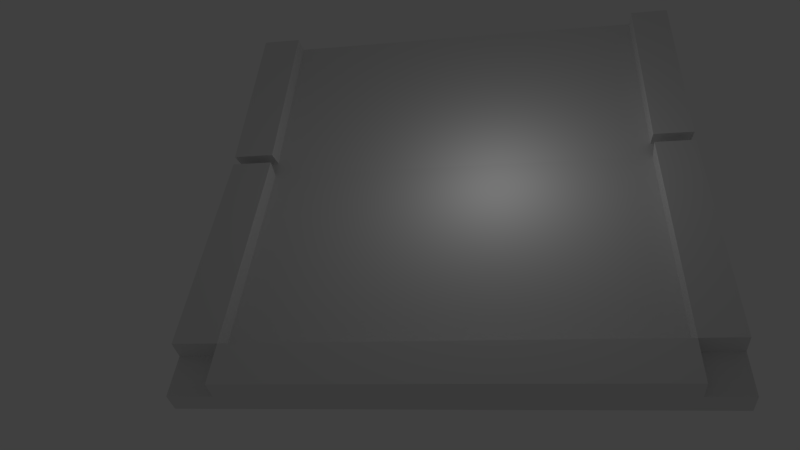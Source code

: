 # Source: ramp_floor.blend  (saved by Blender 2.76.0; exported with 4.5.12 LTS)
import bpy
from mathutils import Matrix  # noqa: F401  (used for matrix-valued properties, if any)

bpy.ops.wm.read_factory_settings(use_empty=True)
scene = bpy.context.scene
scene.name = 'Scene'

# ---- collections
col_collection_1 = bpy.data.collections.new('Collection 1'); scene.collection.children.link(col_collection_1)

# ---- materials (node trees are filled in below, after node groups)
mat_texture = bpy.data.materials.new('texture')
mat_texture.alpha_threshold = 0.0
mat_texture.use_transparent_shadow = False
mat_texture.roughness = 0.5
mat_texture.specular_intensity = 0.0
mat_texture.line_color = (0.0, 0.0, 0.0, 1.0)

# ---- material node trees

# ---- world
world_world = bpy.data.worlds.new('World'); scene.world = world_world
world_world.color = (0.05088, 0.05088, 0.05088)
world_world.use_sun_shadow = False
world_world.sun_shadow_jitter_overblur = 0.0
world_world.cycles.sampling_method = 'MANUAL'
world_world.cycles.sample_map_resolution = 256

# ---- cameras
cam_camera = bpy.data.cameras.new('Camera')
cam_camera.clip_end = 300.0
cam_camera.lens = 35.0
cam_camera.sensor_width = 37.74
cam_camera.sensor_height = 18.0
cam_camera.ortho_scale = 7.314
cam_camera.dof.focus_distance = 0.0
cam_camera.dof.aperture_fstop = 128.0

# ---- lights
light_lamp = bpy.data.lights.new('Lamp', 'POINT')
light_lamp.transmission_factor = 0.0
light_lamp.cutoff_distance = 30.0
light_lamp.energy = 1000.0
light_lamp.shadow_buffer_clip_start = 1.001
light_lamp.shadow_soft_size = 0.1
light_lamp.shadow_maximum_resolution = 0.006
light_lamp.use_absolute_resolution = True
light_lamp.cycles.use_multiple_importance_sampling = False

# ---- meshes
me_cube = bpy.data.meshes.new('Cube')
me_cube.from_pydata([(27.23, 29.93, -2.764), (27.23, 5.181, -2.764), (-29.66, 5.181, -2.764), (-29.66, 29.93, -2.764), (27.23, 29.93, 2.236), (27.23, 5.181, -0.2697), (-29.66, 5.181, -0.2697), (-29.66, 29.93, 2.236), (27.23, -27.16, -2.764), (-29.66, -27.16, -2.764), (27.23, -27.16, -0.2698), (-29.66, -27.16, -0.2698), (-29.66, -22.34, -2.764), (-29.66, -22.34, -0.2698), (27.23, -22.34, -0.2698), (27.23, -22.34, -2.764), (22.56, 29.93, -2.764), (22.56, 5.181, -2.764), (22.56, 29.93, 2.236), (22.56, 5.181, -0.2697), (22.56, -27.16, -2.764), (22.56, -27.16, -0.2698), (22.56, -22.34, -0.2698), (22.56, -22.34, -2.764), (-24.63, 29.93, -2.764), (-24.63, 5.181, -2.764), (-24.63, 29.93, 2.236), (-24.63, 5.181, -0.2697), (-24.63, -27.16, -2.764), (-24.63, -27.16, -0.2698), (-24.63, -22.34, -2.764), (-24.63, -22.34, -0.2698), (-24.63, 5.181, 2.067), (-29.66, 5.181, 2.067), (-29.66, -22.34, 2.067), (27.23, 5.181, 2.067), (27.23, -22.34, 2.067), (22.56, -22.34, 2.067), (22.56, 5.181, 2.067), (-24.63, -22.34, 2.067), (22.56, -27.16, 2.067), (-24.63, -27.16, 2.067), (-29.66, 7.294, -0.05577), (-24.63, 7.294, -0.05577), (27.23, 7.294, -0.05577), (22.56, 7.294, -0.05577), (-24.63, 28.97, 4.593), (-29.66, 28.97, 4.593), (-29.66, 6.339, 2.301), (27.23, 28.97, 4.593), (22.56, 28.97, 4.593), (-24.63, 6.339, 2.301), (27.23, 6.339, 2.301), (22.56, 6.339, 2.301)], [], [(24, 25, 2, 3), (43, 42, 6, 27), (0, 4, 44, 5, 1), (13, 12, 9, 11), (2, 6, 42, 7, 3), (26, 24, 3, 7), (28, 29, 11, 9), (15, 14, 10, 8), (23, 15, 8, 20), (31, 13, 11, 29), (31, 27, 32, 39), (17, 1, 15, 23), (1, 5, 14, 15), (6, 2, 12, 13), (25, 17, 23, 30), (14, 5, 35, 36), (14, 22, 21, 10), (30, 23, 20, 28), (8, 10, 21, 20), (4, 0, 16, 18), (44, 45, 19, 5), (0, 1, 17, 16), (12, 30, 28, 9), (2, 25, 30, 12), (19, 27, 31, 22), (29, 21, 40, 41), (20, 21, 29, 28), (18, 16, 24, 26), (16, 17, 25, 24), (32, 33, 34, 39), (35, 38, 37, 36), (37, 39, 41, 40), (19, 22, 37, 38), (27, 6, 33, 32), (13, 31, 39, 34), (22, 31, 39, 37), (6, 13, 34, 33), (22, 14, 36, 37), (5, 19, 38, 35), (31, 29, 41, 39), (21, 22, 37, 40), (18, 45, 53, 50), (7, 42, 48, 47), (46, 47, 48, 51), (49, 50, 53, 52), (26, 7, 47, 46), (42, 43, 51, 48), (45, 44, 52, 53), (44, 4, 49, 52), (4, 18, 50, 49), (43, 26, 46, 51), (18, 26, 43, 27, 19, 45)])
_uv = me_cube.uv_layers.new(name='UVMap')
_uv.uv.foreach_set('vector', [0.4447, 0.596, 0.252, 0.596, 0.252, 0.5569, 0.4447, 0.5569, 0.5335, 0.23, 0.5781, 0.2418, 0.5756, 0.2551, 0.5318, 0.2495, 0.8895, 0.5569, 0.8895, 0.5958, 0.7133, 0.578, 0.6968, 0.5763, 0.6968, 0.5569, 0.4825, 0.6523, 0.4825, 0.6717, 0.445, 0.6717, 0.445, 0.6523, 0.6968, 0.6717, 0.6968, 0.6523, 0.7133, 0.6506, 0.8895, 0.6328, 0.8895, 0.6717, 0.5275, 0.06246, 0.5159, 0.01519, 0.559, 0.0001333, 0.574, 0.04294, 0.3959, 0.5422, 0.4001, 0.527, 0.4352, 0.5427, 0.4289, 0.5566, 0.4825, 0.5569, 0.4825, 0.5763, 0.445, 0.5763, 0.445, 0.5569, 0.03765, 0.9635, 0.03765, 0.9999, 0.0001334, 0.9999, 0.0001334, 0.9635, 0.4246, 0.4991, 0.4545, 0.5121, 0.4352, 0.5427, 0.4001, 0.527, 0.4105, 0.4653, 0.5318, 0.2495, 0.5399, 0.2676, 0.419, 0.481, 0.252, 0.9635, 0.252, 0.9999, 0.03765, 0.9999, 0.03765, 0.9635, 0.6968, 0.5569, 0.6968, 0.5763, 0.4825, 0.5763, 0.4825, 0.5569, 0.6968, 0.6523, 0.6968, 0.6717, 0.4825, 0.6717, 0.4825, 0.6523, 0.252, 0.596, 0.252, 0.9635, 0.03765, 0.9635, 0.03765, 0.596, 0.4825, 0.5763, 0.6968, 0.5763, 0.6968, 0.5945, 0.4825, 0.5945, 0.05569, 0.4402, 0.08534, 0.4419, 0.09986, 0.4728, 0.06165, 0.4781, 0.03765, 0.596, 0.03765, 0.9635, 0.0001334, 0.9635, 0.0001333, 0.596, 0.06488, 0.4969, 0.06165, 0.4781, 0.09986, 0.4728, 0.1002, 0.4909, 0.058, 0.03615, 0.07043, 0.00734, 0.09765, 0.01713, 0.08891, 0.05469, 0.005101, 0.2174, 0.05023, 0.2099, 0.05184, 0.2304, 0.007138, 0.2327, 0.4447, 0.9999, 0.252, 0.9999, 0.252, 0.9635, 0.4447, 0.9635, 0.03765, 0.5569, 0.03765, 0.596, 0.0001333, 0.596, 0.0001333, 0.5569, 0.252, 0.5569, 0.252, 0.596, 0.03765, 0.596, 0.03765, 0.5569, 0.05184, 0.2304, 0.5318, 0.2495, 0.4105, 0.4653, 0.1107, 0.4064, 0.4001, 0.527, 0.09986, 0.4728, 0.1116, 0.4564, 0.3937, 0.5133, 0.1002, 0.4909, 0.09986, 0.4728, 0.4001, 0.527, 0.3959, 0.5422, 0.08891, 0.05469, 0.09765, 0.01713, 0.5159, 0.01519, 0.5275, 0.06246, 0.4447, 0.9635, 0.252, 0.9635, 0.252, 0.596, 0.4447, 0.596, 0.5399, 0.2676, 0.5729, 0.2758, 0.4618, 0.4921, 0.419, 0.481, 0.006876, 0.2491, 0.03834, 0.251, 0.09623, 0.424, 0.0561, 0.4252, 0.09665, 0.4243, 0.4186, 0.4812, 0.3937, 0.5133, 0.1116, 0.4564, 0.05184, 0.2304, 0.1107, 0.4064, 0.09623, 0.424, 0.03834, 0.251, 0.5318, 0.2495, 0.5756, 0.2551, 0.5729, 0.2758, 0.5399, 0.2676, 0.4545, 0.5121, 0.4246, 0.4991, 0.419, 0.481, 0.4618, 0.4921, 0.1107, 0.4064, 0.4105, 0.4653, 0.4186, 0.4812, 0.09665, 0.4243, 0.6968, 0.6523, 0.4825, 0.6523, 0.4825, 0.6341, 0.6968, 0.6341, 0.08534, 0.4419, 0.05569, 0.4402, 0.0561, 0.4252, 0.09623, 0.424, 0.007138, 0.2327, 0.05184, 0.2304, 0.03834, 0.251, 0.006876, 0.2491, 0.4246, 0.4991, 0.4001, 0.527, 0.3937, 0.5133, 0.4186, 0.4812, 0.09986, 0.4728, 0.08534, 0.4419, 0.09665, 0.4243, 0.1116, 0.4564, 0.08891, 0.05469, 0.05023, 0.2099, 0.03421, 0.1934, 0.07289, 0.06534, 0.8895, 0.6328, 0.7133, 0.6506, 0.7058, 0.6323, 0.8821, 0.6144, 0.5421, 0.07801, 0.5839, 0.06792, 0.5838, 0.2266, 0.5541, 0.2152, 0.04906, 0.04903, 0.07289, 0.06534, 0.03421, 0.1934, 0.0001333, 0.1927, 0.5275, 0.06246, 0.574, 0.04294, 0.5839, 0.06792, 0.5421, 0.07801, 0.5781, 0.2418, 0.5335, 0.23, 0.5541, 0.2152, 0.5838, 0.2266, 0.05023, 0.2099, 0.005101, 0.2174, 0.0001333, 0.1927, 0.03421, 0.1934, 0.7133, 0.578, 0.8895, 0.5958, 0.8821, 0.6142, 0.7058, 0.5963, 0.058, 0.03615, 0.08891, 0.05469, 0.07289, 0.06534, 0.04906, 0.04903, 0.5335, 0.23, 0.5275, 0.06246, 0.5421, 0.07801, 0.5541, 0.2152, 0.08891, 0.05469, 0.5275, 0.06246, 0.5335, 0.23, 0.5318, 0.2495, 0.05184, 0.2304, 0.05023, 0.2099])
me_cube.materials.append(mat_texture)
me_cube.use_remesh_preserve_volume = False
me_cube.use_remesh_preserve_attributes = False
me_cube.use_mirror_vertex_groups = False
me_cube.update()

# ---- objects
ob_cube = bpy.data.objects.new('Cube', me_cube)
ob_lamp = bpy.data.objects.new('Lamp', light_lamp)
ob_camera = bpy.data.objects.new('Camera', cam_camera)

# ---- transforms, parenting, visibility, modifiers, constraints
ob_cube.location = (0.0, 0.0, 0.0)
ob_cube.lock_rotations_4d = False
ob_cube.empty_display_type = 'ARROWS'
ob_cube.lineart.crease_threshold = 0.0
ob_lamp.location = (4.076, 1.005, 11.81)
ob_lamp.rotation_euler = (0.6503, 0.05522, 1.866)
ob_lamp.lock_rotations_4d = False
ob_lamp.empty_display_type = 'ARROWS'
ob_lamp.color = (0.0, 0.0, 0.0, 0.0)
ob_lamp.lineart.crease_threshold = 0.0
ob_camera.location = (7.044, -63.23, 62.86)
ob_camera.rotation_euler = (0.7529, 0.1467, 0.08546)
ob_camera.lock_rotations_4d = False
ob_camera.empty_display_type = 'ARROWS'
ob_camera.color = (0.0, 0.0, 0.0, 0.0)
ob_camera.display_type = 'WIRE'
ob_camera.lineart.crease_threshold = 0.0
cam_camera.dof.focus_object = ob_cube

# ---- collection membership
col_collection_1.objects.link(ob_cube)
col_collection_1.objects.link(ob_lamp)
col_collection_1.objects.link(ob_camera)

# ---- scene / render settings (as saved in the file)
scene.camera = ob_camera
scene.frame_start = 1; scene.frame_end = 250; scene.frame_set(1)
scene.render.engine = 'BLENDER_EEVEE_NEXT'
scene.render.resolution_percentage = 50
scene.render.dither_intensity = 0.0
scene.cycles.use_denoising = False
scene.cycles.samples = 10
scene.cycles.sampling_pattern = 'TABULATED_SOBOL'
scene.cycles.light_sampling_threshold = 0.0
scene.cycles.use_adaptive_sampling = False
scene.cycles.use_light_tree = False
scene.cycles.blur_glossy = 0.0
scene.cycles.pixel_filter_type = 'GAUSSIAN'
scene.cycles.sample_clamp_indirect = 0.0
scene.view_settings.view_transform = 'Standard'
bpy.context.view_layer.update()
